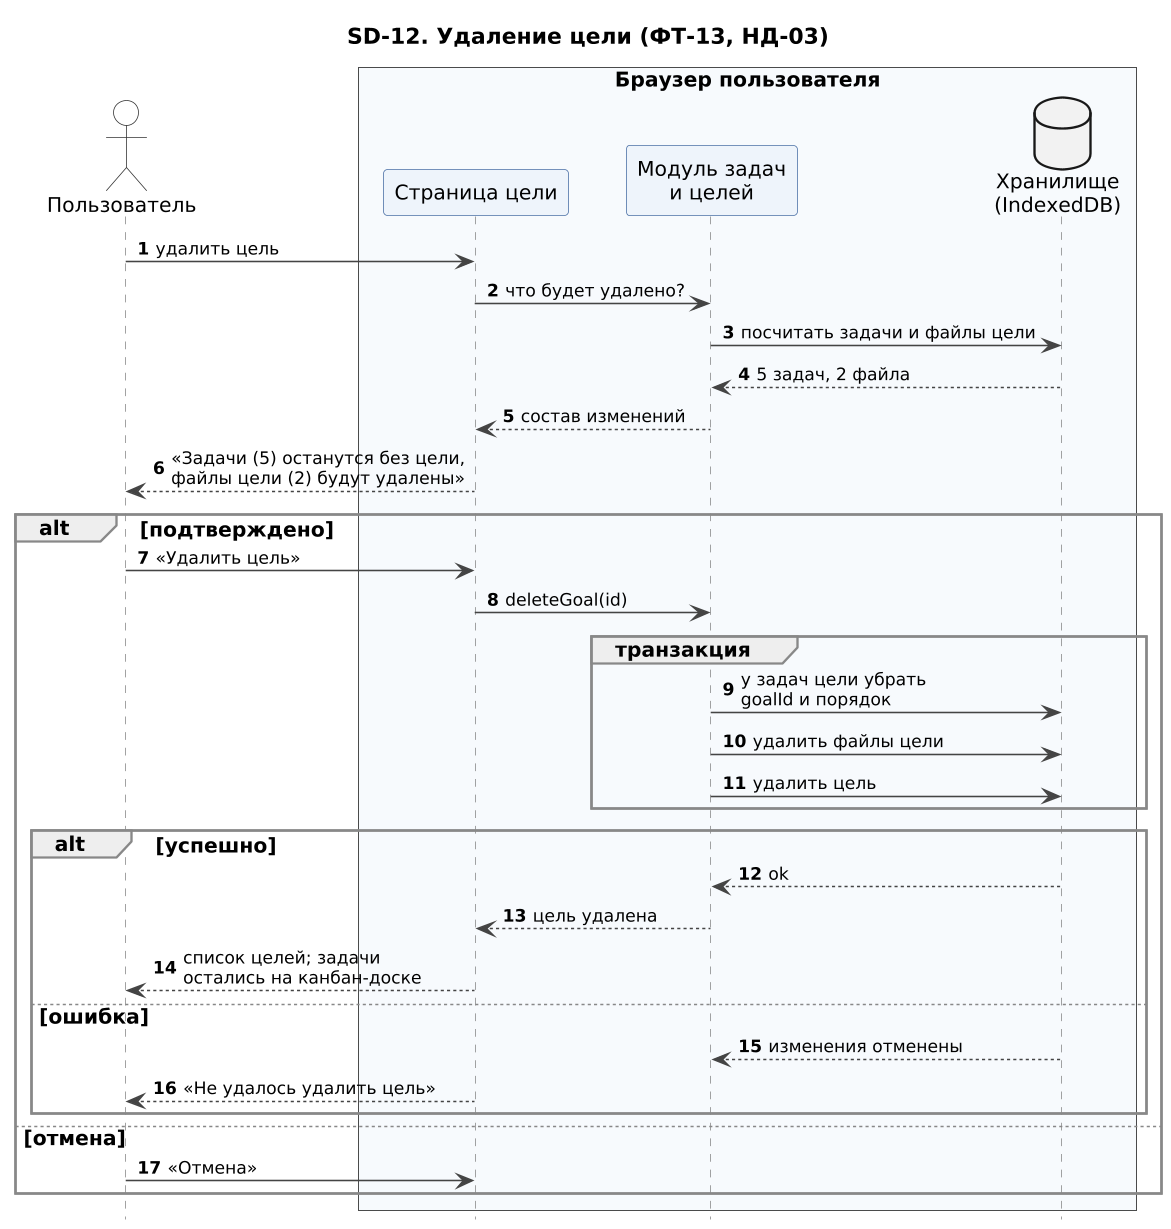

The diagram above was rendered by PlantUML. Its source (embedded in the PNG):
@startuml SD-12_udalenie_celi
!include seqhead.iuml
title SD-12. Удаление цели (ФТ-13, НД-03)
actor "Пользователь" as U
box "Браузер пользователя" #F7FAFD
participant "Страница цели" as UI
participant "Модуль задач\nи целей" as TM
database "Хранилище\n(IndexedDB)" as DB
end box

U -> UI : удалить цель
UI -> TM : что будет удалено?
TM -> DB : посчитать задачи и файлы цели
DB --> TM : 5 задач, 2 файла
TM --> UI : состав изменений
UI --> U : «Задачи (5) останутся без цели,\nфайлы цели (2) будут удалены»
alt подтверждено
  U -> UI : «Удалить цель»
  UI -> TM : deleteGoal(id)
  group транзакция
    TM -> DB : у задач цели убрать\ngoalId и порядок
    TM -> DB : удалить файлы цели
    TM -> DB : удалить цель
  end
  alt успешно
    DB --> TM : ok
    TM --> UI : цель удалена
    UI --> U : список целей; задачи\nостались на канбан-доске
  else ошибка
    DB --> TM : изменения отменены
    UI --> U : «Не удалось удалить цель»
  end
else отмена
  U -> UI : «Отмена»
end
@enduml